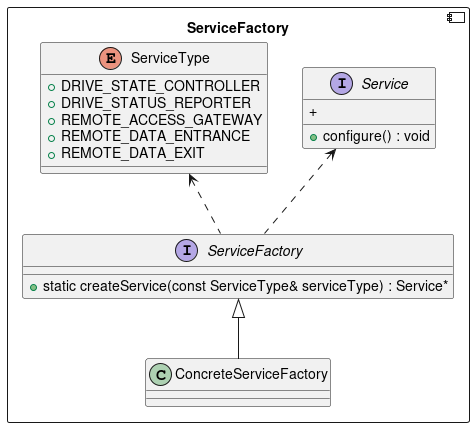

The diagram above was rendered by PlantUML. Its source (embedded in the PNG):
@startuml

component ServiceFactory {
  interface "Service" as S
  {
    + configure() : void
    + 
  }

  enum "ServiceType" as ST
  {
    + DRIVE_STATE_CONTROLLER
    + DRIVE_STATUS_REPORTER
    + REMOTE_ACCESS_GATEWAY
    + REMOTE_DATA_ENTRANCE
    + REMOTE_DATA_EXIT
  }

  interface "ServiceFactory" as SF
  {
    + static createService(const ServiceType& serviceType) : Service*
  }

  class "ConcreteServiceFactory" as CSF
}

SF .u.> S
SF .u.> ST
CSF -u-|> SF

@enduml